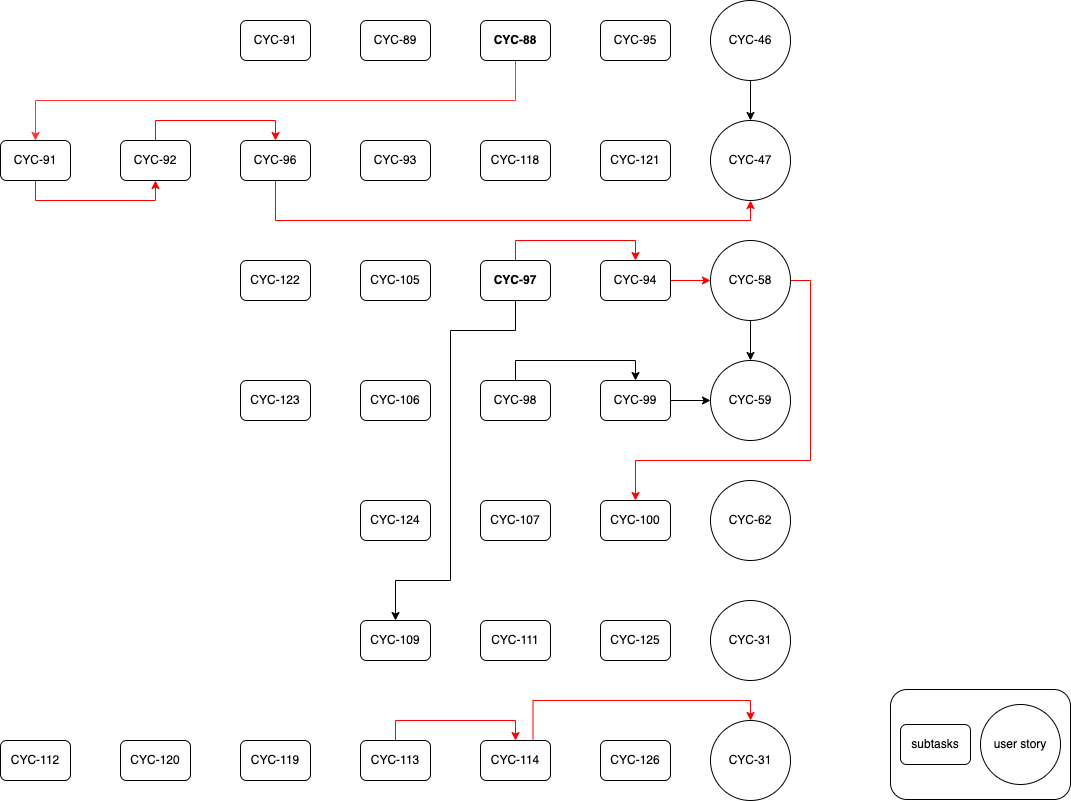

The diagram above was exported from draw.io. Its source (the exported page's mxGraphModel, read from the mxfile embedded in the PNG):
<mxGraphModel dx="1306" dy="915" grid="1" gridSize="10" guides="1" tooltips="1" connect="1" arrows="1" fold="1" page="1" pageScale="1" pageWidth="1100" pageHeight="850" math="0" shadow="0">
  <root>
    <mxCell id="0" />
    <mxCell id="1" parent="0" />
    <mxCell id="JFq_b0KwR37IBlfsXPz5-53" value="" style="rounded=1;whiteSpace=wrap;html=1;fillOpacity=0;" vertex="1" parent="1">
      <mxGeometry x="900" y="729" width="180" height="110" as="geometry" />
    </mxCell>
    <mxCell id="JFq_b0KwR37IBlfsXPz5-63" style="edgeStyle=orthogonalEdgeStyle;rounded=0;orthogonalLoop=1;jettySize=auto;html=1;exitX=0.5;exitY=1;exitDx=0;exitDy=0;entryX=0.5;entryY=0;entryDx=0;entryDy=0;" edge="1" parent="1" source="JFq_b0KwR37IBlfsXPz5-4" target="JFq_b0KwR37IBlfsXPz5-5">
      <mxGeometry relative="1" as="geometry" />
    </mxCell>
    <mxCell id="JFq_b0KwR37IBlfsXPz5-4" value="CYC-46" style="ellipse;whiteSpace=wrap;html=1;aspect=fixed;" vertex="1" parent="1">
      <mxGeometry x="720" y="40" width="80" height="80" as="geometry" />
    </mxCell>
    <mxCell id="JFq_b0KwR37IBlfsXPz5-5" value="CYC-47" style="ellipse;whiteSpace=wrap;html=1;aspect=fixed;" vertex="1" parent="1">
      <mxGeometry x="720" y="160" width="80" height="80" as="geometry" />
    </mxCell>
    <mxCell id="JFq_b0KwR37IBlfsXPz5-88" style="edgeStyle=orthogonalEdgeStyle;rounded=0;orthogonalLoop=1;jettySize=auto;html=1;exitX=1;exitY=0.5;exitDx=0;exitDy=0;entryX=0.5;entryY=0;entryDx=0;entryDy=0;strokeColor=#FF0000;" edge="1" parent="1" source="JFq_b0KwR37IBlfsXPz5-6" target="JFq_b0KwR37IBlfsXPz5-37">
      <mxGeometry relative="1" as="geometry">
        <Array as="points">
          <mxPoint x="820" y="320" />
          <mxPoint x="820" y="500" />
          <mxPoint x="645" y="500" />
        </Array>
      </mxGeometry>
    </mxCell>
    <mxCell id="JFq_b0KwR37IBlfsXPz5-89" style="edgeStyle=orthogonalEdgeStyle;rounded=0;orthogonalLoop=1;jettySize=auto;html=1;exitX=0.5;exitY=1;exitDx=0;exitDy=0;" edge="1" parent="1" source="JFq_b0KwR37IBlfsXPz5-6" target="JFq_b0KwR37IBlfsXPz5-8">
      <mxGeometry relative="1" as="geometry" />
    </mxCell>
    <mxCell id="JFq_b0KwR37IBlfsXPz5-6" value="CYC-58" style="ellipse;whiteSpace=wrap;html=1;aspect=fixed;" vertex="1" parent="1">
      <mxGeometry x="720" y="280" width="80" height="80" as="geometry" />
    </mxCell>
    <mxCell id="JFq_b0KwR37IBlfsXPz5-7" value="CYC-31" style="ellipse;whiteSpace=wrap;html=1;aspect=fixed;" vertex="1" parent="1">
      <mxGeometry x="720" y="640" width="80" height="80" as="geometry" />
    </mxCell>
    <mxCell id="JFq_b0KwR37IBlfsXPz5-8" value="CYC-59" style="ellipse;whiteSpace=wrap;html=1;aspect=fixed;" vertex="1" parent="1">
      <mxGeometry x="720" y="400" width="80" height="80" as="geometry" />
    </mxCell>
    <mxCell id="JFq_b0KwR37IBlfsXPz5-9" value="CYC-62" style="ellipse;whiteSpace=wrap;html=1;aspect=fixed;" vertex="1" parent="1">
      <mxGeometry x="720" y="520" width="80" height="80" as="geometry" />
    </mxCell>
    <mxCell id="JFq_b0KwR37IBlfsXPz5-67" style="edgeStyle=orthogonalEdgeStyle;rounded=0;orthogonalLoop=1;jettySize=auto;html=1;exitX=0.5;exitY=1;exitDx=0;exitDy=0;entryX=0.5;entryY=0;entryDx=0;entryDy=0;fillColor=#FF3721;strokeColor=#FF3333;" edge="1" parent="1" source="JFq_b0KwR37IBlfsXPz5-11" target="JFq_b0KwR37IBlfsXPz5-65">
      <mxGeometry relative="1" as="geometry" />
    </mxCell>
    <mxCell id="JFq_b0KwR37IBlfsXPz5-11" value="CYC-88" style="rounded=1;whiteSpace=wrap;html=1;fontStyle=1" vertex="1" parent="1">
      <mxGeometry x="490" y="60" width="70" height="40" as="geometry" />
    </mxCell>
    <mxCell id="JFq_b0KwR37IBlfsXPz5-12" value="CYC-89" style="rounded=1;whiteSpace=wrap;html=1;" vertex="1" parent="1">
      <mxGeometry x="370" y="60" width="70" height="40" as="geometry" />
    </mxCell>
    <mxCell id="JFq_b0KwR37IBlfsXPz5-13" value="CYC-95" style="rounded=1;whiteSpace=wrap;html=1;" vertex="1" parent="1">
      <mxGeometry x="610" y="60" width="70" height="40" as="geometry" />
    </mxCell>
    <mxCell id="JFq_b0KwR37IBlfsXPz5-19" value="CYC-91" style="rounded=1;whiteSpace=wrap;html=1;" vertex="1" parent="1">
      <mxGeometry x="250" y="60" width="70" height="40" as="geometry" />
    </mxCell>
    <mxCell id="JFq_b0KwR37IBlfsXPz5-73" style="edgeStyle=orthogonalEdgeStyle;rounded=0;orthogonalLoop=1;jettySize=auto;html=1;exitX=0.5;exitY=0;exitDx=0;exitDy=0;entryX=0.5;entryY=0;entryDx=0;entryDy=0;strokeColor=#FF0000;" edge="1" parent="1" source="JFq_b0KwR37IBlfsXPz5-21" target="JFq_b0KwR37IBlfsXPz5-23">
      <mxGeometry relative="1" as="geometry" />
    </mxCell>
    <mxCell id="JFq_b0KwR37IBlfsXPz5-21" value="CYC-92" style="rounded=1;whiteSpace=wrap;html=1;" vertex="1" parent="1">
      <mxGeometry x="130" y="180" width="70" height="40" as="geometry" />
    </mxCell>
    <mxCell id="JFq_b0KwR37IBlfsXPz5-22" value="CYC-93" style="rounded=1;whiteSpace=wrap;html=1;" vertex="1" parent="1">
      <mxGeometry x="370" y="180" width="70" height="40" as="geometry" />
    </mxCell>
    <mxCell id="JFq_b0KwR37IBlfsXPz5-74" style="edgeStyle=orthogonalEdgeStyle;rounded=0;orthogonalLoop=1;jettySize=auto;html=1;exitX=0.5;exitY=1;exitDx=0;exitDy=0;entryX=0.5;entryY=1;entryDx=0;entryDy=0;strokeColor=#FF0000;" edge="1" parent="1" source="JFq_b0KwR37IBlfsXPz5-23" target="JFq_b0KwR37IBlfsXPz5-5">
      <mxGeometry relative="1" as="geometry">
        <Array as="points">
          <mxPoint x="285" y="260" />
          <mxPoint x="760" y="260" />
        </Array>
      </mxGeometry>
    </mxCell>
    <mxCell id="JFq_b0KwR37IBlfsXPz5-23" value="CYC-96" style="rounded=1;whiteSpace=wrap;html=1;" vertex="1" parent="1">
      <mxGeometry x="250" y="180" width="70" height="40" as="geometry" />
    </mxCell>
    <mxCell id="JFq_b0KwR37IBlfsXPz5-24" value="CYC-118" style="rounded=1;whiteSpace=wrap;html=1;" vertex="1" parent="1">
      <mxGeometry x="490" y="180" width="70" height="40" as="geometry" />
    </mxCell>
    <mxCell id="JFq_b0KwR37IBlfsXPz5-25" value="CYC-121" style="rounded=1;whiteSpace=wrap;html=1;" vertex="1" parent="1">
      <mxGeometry x="610" y="180" width="70" height="40" as="geometry" />
    </mxCell>
    <mxCell id="JFq_b0KwR37IBlfsXPz5-78" style="edgeStyle=orthogonalEdgeStyle;rounded=0;orthogonalLoop=1;jettySize=auto;html=1;exitX=1;exitY=0.5;exitDx=0;exitDy=0;strokeColor=#FF0000;" edge="1" parent="1" source="JFq_b0KwR37IBlfsXPz5-28" target="JFq_b0KwR37IBlfsXPz5-6">
      <mxGeometry relative="1" as="geometry" />
    </mxCell>
    <mxCell id="JFq_b0KwR37IBlfsXPz5-28" value="CYC-94" style="rounded=1;whiteSpace=wrap;html=1;" vertex="1" parent="1">
      <mxGeometry x="610" y="300" width="70" height="40" as="geometry" />
    </mxCell>
    <mxCell id="JFq_b0KwR37IBlfsXPz5-75" style="edgeStyle=orthogonalEdgeStyle;rounded=0;orthogonalLoop=1;jettySize=auto;html=1;exitX=0.5;exitY=0;exitDx=0;exitDy=0;entryX=0.5;entryY=0;entryDx=0;entryDy=0;strokeColor=#FF0000;" edge="1" parent="1" source="JFq_b0KwR37IBlfsXPz5-29" target="JFq_b0KwR37IBlfsXPz5-28">
      <mxGeometry relative="1" as="geometry" />
    </mxCell>
    <mxCell id="JFq_b0KwR37IBlfsXPz5-91" style="edgeStyle=orthogonalEdgeStyle;rounded=0;orthogonalLoop=1;jettySize=auto;html=1;exitX=0.5;exitY=1;exitDx=0;exitDy=0;entryX=0.5;entryY=0;entryDx=0;entryDy=0;" edge="1" parent="1" source="JFq_b0KwR37IBlfsXPz5-29" target="JFq_b0KwR37IBlfsXPz5-40">
      <mxGeometry relative="1" as="geometry">
        <Array as="points">
          <mxPoint x="525" y="370" />
          <mxPoint x="460" y="370" />
          <mxPoint x="460" y="620" />
          <mxPoint x="405" y="620" />
        </Array>
      </mxGeometry>
    </mxCell>
    <mxCell id="JFq_b0KwR37IBlfsXPz5-29" value="CYC-97" style="rounded=1;whiteSpace=wrap;html=1;fontStyle=1" vertex="1" parent="1">
      <mxGeometry x="490" y="300" width="70" height="40" as="geometry" />
    </mxCell>
    <mxCell id="JFq_b0KwR37IBlfsXPz5-30" value="CYC-105" style="rounded=1;whiteSpace=wrap;html=1;" vertex="1" parent="1">
      <mxGeometry x="370" y="300" width="70" height="40" as="geometry" />
    </mxCell>
    <mxCell id="JFq_b0KwR37IBlfsXPz5-32" value="CYC-122" style="rounded=1;whiteSpace=wrap;html=1;" vertex="1" parent="1">
      <mxGeometry x="250" y="300" width="70" height="40" as="geometry" />
    </mxCell>
    <mxCell id="JFq_b0KwR37IBlfsXPz5-84" style="edgeStyle=orthogonalEdgeStyle;rounded=0;orthogonalLoop=1;jettySize=auto;html=1;exitX=0.5;exitY=0;exitDx=0;exitDy=0;entryX=0.5;entryY=0;entryDx=0;entryDy=0;" edge="1" parent="1" source="JFq_b0KwR37IBlfsXPz5-33" target="JFq_b0KwR37IBlfsXPz5-34">
      <mxGeometry relative="1" as="geometry" />
    </mxCell>
    <mxCell id="JFq_b0KwR37IBlfsXPz5-33" value="CYC-98" style="rounded=1;whiteSpace=wrap;html=1;" vertex="1" parent="1">
      <mxGeometry x="490" y="420" width="70" height="40" as="geometry" />
    </mxCell>
    <mxCell id="JFq_b0KwR37IBlfsXPz5-85" style="edgeStyle=orthogonalEdgeStyle;rounded=0;orthogonalLoop=1;jettySize=auto;html=1;exitX=1;exitY=0.5;exitDx=0;exitDy=0;entryX=0;entryY=0.5;entryDx=0;entryDy=0;" edge="1" parent="1" source="JFq_b0KwR37IBlfsXPz5-34" target="JFq_b0KwR37IBlfsXPz5-8">
      <mxGeometry relative="1" as="geometry" />
    </mxCell>
    <mxCell id="JFq_b0KwR37IBlfsXPz5-34" value="CYC-99" style="rounded=1;whiteSpace=wrap;html=1;fontStyle=0" vertex="1" parent="1">
      <mxGeometry x="610" y="420" width="70" height="40" as="geometry" />
    </mxCell>
    <mxCell id="JFq_b0KwR37IBlfsXPz5-35" value="CYC-106" style="rounded=1;whiteSpace=wrap;html=1;fontStyle=0" vertex="1" parent="1">
      <mxGeometry x="370" y="420" width="70" height="40" as="geometry" />
    </mxCell>
    <mxCell id="JFq_b0KwR37IBlfsXPz5-36" value="CYC-123" style="rounded=1;whiteSpace=wrap;html=1;fontStyle=0" vertex="1" parent="1">
      <mxGeometry x="250" y="420" width="70" height="40" as="geometry" />
    </mxCell>
    <mxCell id="JFq_b0KwR37IBlfsXPz5-37" value="CYC-100" style="rounded=1;whiteSpace=wrap;html=1;" vertex="1" parent="1">
      <mxGeometry x="610" y="540" width="70" height="40" as="geometry" />
    </mxCell>
    <mxCell id="JFq_b0KwR37IBlfsXPz5-38" value="CYC-107" style="rounded=1;whiteSpace=wrap;html=1;" vertex="1" parent="1">
      <mxGeometry x="490" y="540" width="70" height="40" as="geometry" />
    </mxCell>
    <mxCell id="JFq_b0KwR37IBlfsXPz5-39" value="CYC-124" style="rounded=1;whiteSpace=wrap;html=1;" vertex="1" parent="1">
      <mxGeometry x="370" y="540" width="70" height="40" as="geometry" />
    </mxCell>
    <mxCell id="JFq_b0KwR37IBlfsXPz5-40" value="CYC-109" style="rounded=1;whiteSpace=wrap;html=1;" vertex="1" parent="1">
      <mxGeometry x="370" y="660" width="70" height="40" as="geometry" />
    </mxCell>
    <mxCell id="JFq_b0KwR37IBlfsXPz5-41" value="CYC-111" style="rounded=1;whiteSpace=wrap;html=1;" vertex="1" parent="1">
      <mxGeometry x="490" y="660" width="70" height="40" as="geometry" />
    </mxCell>
    <mxCell id="JFq_b0KwR37IBlfsXPz5-42" value="CYC-125" style="rounded=1;whiteSpace=wrap;html=1;" vertex="1" parent="1">
      <mxGeometry x="610" y="660" width="70" height="40" as="geometry" />
    </mxCell>
    <mxCell id="JFq_b0KwR37IBlfsXPz5-44" value="CYC-31" style="ellipse;whiteSpace=wrap;html=1;aspect=fixed;" vertex="1" parent="1">
      <mxGeometry x="720" y="760" width="80" height="80" as="geometry" />
    </mxCell>
    <mxCell id="JFq_b0KwR37IBlfsXPz5-45" value="CYC-112" style="rounded=1;whiteSpace=wrap;html=1;" vertex="1" parent="1">
      <mxGeometry x="10" y="780" width="70" height="40" as="geometry" />
    </mxCell>
    <mxCell id="JFq_b0KwR37IBlfsXPz5-93" style="edgeStyle=orthogonalEdgeStyle;rounded=0;orthogonalLoop=1;jettySize=auto;html=1;exitX=0.5;exitY=0;exitDx=0;exitDy=0;entryX=0.5;entryY=0;entryDx=0;entryDy=0;strokeColor=#FF0000;" edge="1" parent="1" source="JFq_b0KwR37IBlfsXPz5-46" target="JFq_b0KwR37IBlfsXPz5-47">
      <mxGeometry relative="1" as="geometry" />
    </mxCell>
    <mxCell id="JFq_b0KwR37IBlfsXPz5-46" value="CYC-113" style="rounded=1;whiteSpace=wrap;html=1;" vertex="1" parent="1">
      <mxGeometry x="370" y="780" width="70" height="40" as="geometry" />
    </mxCell>
    <mxCell id="JFq_b0KwR37IBlfsXPz5-94" style="edgeStyle=orthogonalEdgeStyle;rounded=0;orthogonalLoop=1;jettySize=auto;html=1;exitX=0.75;exitY=0;exitDx=0;exitDy=0;entryX=0.5;entryY=0;entryDx=0;entryDy=0;strokeColor=#FF0000;" edge="1" parent="1" source="JFq_b0KwR37IBlfsXPz5-47" target="JFq_b0KwR37IBlfsXPz5-44">
      <mxGeometry relative="1" as="geometry" />
    </mxCell>
    <mxCell id="JFq_b0KwR37IBlfsXPz5-47" value="CYC-114" style="rounded=1;whiteSpace=wrap;html=1;" vertex="1" parent="1">
      <mxGeometry x="490" y="780" width="70" height="40" as="geometry" />
    </mxCell>
    <mxCell id="JFq_b0KwR37IBlfsXPz5-48" value="CYC-119" style="rounded=1;whiteSpace=wrap;html=1;" vertex="1" parent="1">
      <mxGeometry x="250" y="780" width="70" height="40" as="geometry" />
    </mxCell>
    <mxCell id="JFq_b0KwR37IBlfsXPz5-49" value="CYC-120" style="rounded=1;whiteSpace=wrap;html=1;" vertex="1" parent="1">
      <mxGeometry x="130" y="780" width="70" height="40" as="geometry" />
    </mxCell>
    <mxCell id="JFq_b0KwR37IBlfsXPz5-50" value="CYC-126" style="rounded=1;whiteSpace=wrap;html=1;" vertex="1" parent="1">
      <mxGeometry x="610" y="780" width="70" height="40" as="geometry" />
    </mxCell>
    <mxCell id="JFq_b0KwR37IBlfsXPz5-51" value="subtasks" style="rounded=1;whiteSpace=wrap;html=1;" vertex="1" parent="1">
      <mxGeometry x="910" y="764" width="70" height="40" as="geometry" />
    </mxCell>
    <mxCell id="JFq_b0KwR37IBlfsXPz5-52" value="user story" style="ellipse;whiteSpace=wrap;html=1;aspect=fixed;" vertex="1" parent="1">
      <mxGeometry x="990" y="744" width="80" height="80" as="geometry" />
    </mxCell>
    <mxCell id="JFq_b0KwR37IBlfsXPz5-68" style="edgeStyle=orthogonalEdgeStyle;rounded=0;orthogonalLoop=1;jettySize=auto;html=1;exitX=0.5;exitY=1;exitDx=0;exitDy=0;entryX=0.5;entryY=1;entryDx=0;entryDy=0;strokeColor=#FF0000;" edge="1" parent="1" source="JFq_b0KwR37IBlfsXPz5-65" target="JFq_b0KwR37IBlfsXPz5-21">
      <mxGeometry relative="1" as="geometry" />
    </mxCell>
    <mxCell id="JFq_b0KwR37IBlfsXPz5-65" value="CYC-91" style="rounded=1;whiteSpace=wrap;html=1;" vertex="1" parent="1">
      <mxGeometry x="10" y="180" width="70" height="40" as="geometry" />
    </mxCell>
  </root>
</mxGraphModel>